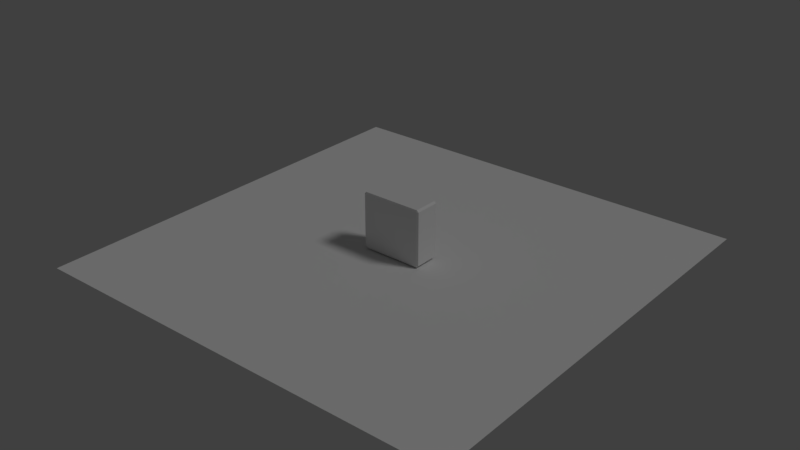 # Source: computer.blend  (saved by Blender 2.79.0; exported with 4.5.12 LTS)
import bpy
from mathutils import Matrix  # noqa: F401  (used for matrix-valued properties, if any)

bpy.ops.wm.read_factory_settings(use_empty=True)
scene = bpy.context.scene
scene.name = 'Scene'

# ---- collections
col_collection_1 = bpy.data.collections.new('Collection 1'); scene.collection.children.link(col_collection_1)

# ---- materials (node trees are filled in below, after node groups)
mat_material_022 = bpy.data.materials.new('Material.022')
mat_material_022.alpha_threshold = 0.0
mat_material_022.use_transparent_shadow = False
mat_material_022.roughness = 0.5
mat_material_020 = bpy.data.materials.new('Material.020')
mat_material_020.alpha_threshold = 0.0
mat_material_020.use_transparent_shadow = False
mat_material_020.roughness = 0.5
mat_material_021 = bpy.data.materials.new('Material.021')
mat_material_021.alpha_threshold = 0.0
mat_material_021.use_transparent_shadow = False
mat_material_021.diffuse_color = (0.477, 0.477, 0.477, 1.0)
mat_material_021.roughness = 0.5
mat_material_019 = bpy.data.materials.new('Material.019')
mat_material_019.alpha_threshold = 0.0
mat_material_019.use_transparent_shadow = False
mat_material_019.roughness = 0.5
mat_material_019.specular_intensity = 0.0
mat_material_017 = bpy.data.materials.new('Material.017')
mat_material_017.alpha_threshold = 0.0
mat_material_017.use_transparent_shadow = False
mat_material_017.diffuse_color = (0.4678, 0.4678, 0.4678, 1.0)
mat_material_017.roughness = 0.5
mat_material_018 = bpy.data.materials.new('Material.018')
mat_material_018.alpha_threshold = 0.0
mat_material_018.use_transparent_shadow = False
mat_material_018.diffuse_color = (0.4678, 0.4678, 0.4678, 1.0)
mat_material_018.roughness = 0.5
mat_material_016 = bpy.data.materials.new('Material.016')
mat_material_016.alpha_threshold = 0.0
mat_material_016.use_transparent_shadow = False
mat_material_016.roughness = 0.5
mat_material_016.specular_intensity = 0.01042
mat_monitor_glass = bpy.data.materials.new('Monitor Glass')
mat_monitor_glass.alpha_threshold = 0.0
mat_monitor_glass.use_transparent_shadow = False
mat_monitor_glass.diffuse_color = (0.01885, 0.01885, 0.01885, 1.0)
mat_monitor_glass.roughness = 0.5
mat_monitor_glass.specular_intensity = 0.8438
mat_monitor_plastic = bpy.data.materials.new('Monitor Plastic')
mat_monitor_plastic.alpha_threshold = 0.0
mat_monitor_plastic.use_transparent_shadow = False
mat_monitor_plastic.diffuse_color = (0.08001, 0.08001, 0.08001, 1.0)
mat_monitor_plastic.roughness = 0.5
mat_material_014 = bpy.data.materials.new('Material.014')
mat_material_014.alpha_threshold = 0.0
mat_material_014.use_transparent_shadow = False
mat_material_014.diffuse_color = (0.8, 0.000929, 0.001822, 1.0)
mat_material_014.roughness = 0.5
mat_material_015 = bpy.data.materials.new('Material.015')
mat_material_015.alpha_threshold = 0.0
mat_material_015.use_transparent_shadow = False
mat_material_015.diffuse_color = (0.2462, 0.2462, 0.2462, 1.0)
mat_material_015.roughness = 0.5
mat_material_015.specular_intensity = 0.0

# ---- material node trees

# ---- world
world_world = bpy.data.worlds.new('World'); scene.world = world_world
world_world.color = (0.05088, 0.05088, 0.05088)
world_world.use_sun_shadow = False
world_world.sun_shadow_jitter_overblur = 0.0
world_world.cycles.sampling_method = 'MANUAL'

# ---- lights
light_lamp = bpy.data.lights.new('Lamp', 'SUN')
light_lamp.transmission_factor = 0.0
light_lamp.cutoff_distance = 30.0
light_lamp.angle = 0.1993
light_lamp.energy = 0.5
light_lamp.shadow_buffer_clip_start = 1.001
light_lamp.shadow_soft_size = 0.1
light_lamp.shadow_cascade_max_distance = 1000.0

# ---- meshes
me_cube_040 = bpy.data.meshes.new('Cube.040')
me_cube_040.from_pydata([(-0.2772, -0.1248, 0.01196), (-0.2772, -0.1327, 0.02927), (-0.2961, -0.1248, 0.02927), (-0.2772, -0.1327, 0.549), (-0.2772, -0.1248, 0.5664), (-0.2961, -0.1248, 0.549), (-0.2772, 0.1115, 0.01196), (-0.2961, 0.1115, 0.02927), (-0.2772, 0.1193, 0.02927), (-0.2772, 0.1115, 0.5664), (-0.2772, 0.1193, 0.549), (-0.2961, 0.1115, 0.549), (0.2898, -0.1248, 0.01196), (0.3087, -0.1248, 0.02927), (0.2898, -0.1327, 0.02927), (0.2898, -0.1248, 0.5664), (0.2898, -0.1327, 0.549), (0.3087, -0.1248, 0.549), (0.2898, 0.1115, 0.01196), (0.2898, 0.1193, 0.02927), (0.3087, 0.1115, 0.02927), (0.2898, 0.1115, 0.5664), (0.3087, 0.1115, 0.549), (0.2898, 0.1193, 0.549)], [], [(14, 16, 3, 1), (20, 22, 17, 13), (21, 9, 4, 15), (2, 5, 11, 7), (8, 10, 23, 19), (0, 1, 2), (3, 4, 5), (6, 7, 8), (9, 10, 11), (12, 13, 14), (15, 16, 17), (18, 19, 20), (21, 22, 23), (6, 0, 2, 7), (1, 3, 5, 2), (4, 9, 11, 5), (10, 8, 7, 11), (18, 6, 8, 19), (9, 21, 23, 10), (22, 20, 19, 23), (12, 18, 20, 13), (21, 15, 17, 22), (16, 14, 13, 17), (0, 12, 14, 1), (15, 4, 3, 16), (6, 18, 12, 0)])
_uv = me_cube_040.uv_layers.new(name='UVMap.001')
_uv.uv.foreach_set('vector', [0.7185, 0.8422, 0.7185, 0.6193, 0.9616, 0.6193, 0.9616, 0.8422, 0.4545, 0.0, 0.4545, 1.0, 0.0, 1.0, 0.0, 2.867e-08, 0.7104, 0.4755, 0.5312, 0.4755, 0.5312, 0.3742, 0.7104, 0.3742, 0.8191, 0.8496, 0.9697, 0.8496, 0.9697, 0.9509, 0.8191, 0.9509, 0.7185, 0.6045, 0.7185, 0.3816, 0.9616, 0.3816, 0.9616, 0.6045, 0.9616, 0.8496, 0.9616, 0.8422, 0.9697, 0.8422, 0.9616, 0.6193, 0.9616, 0.6119, 0.9697, 0.6193, 0.7185, 0.6119, 0.7104, 0.6045, 0.7185, 0.6045, 0.7185, 0.3742, 0.7185, 0.3816, 0.7104, 0.3816, 0.7185, 0.8496, 0.7104, 0.8422, 0.7185, 0.8422, 0.7185, 0.6119, 0.7185, 0.6193, 0.7104, 0.6193, 0.9616, 0.6119, 0.9616, 0.6045, 0.9697, 0.6045, 0.9616, 0.3742, 0.9697, 0.3816, 0.9616, 0.3816, 0.8081, 0.9509, 0.8081, 0.8496, 0.8191, 0.8496, 0.8191, 0.9509, 0.9616, 0.8422, 0.9616, 0.6193, 0.9697, 0.6193, 0.9697, 0.8422, 0.5312, 0.3742, 0.5312, 0.4755, 0.5202, 0.4755, 0.5202, 0.3742, 0.7185, 0.3816, 0.7185, 0.6045, 0.7104, 0.6045, 0.7104, 0.3816, 0.9616, 0.6119, 0.7185, 0.6119, 0.7185, 0.6045, 0.9616, 0.6045, 0.7185, 0.3742, 0.9616, 0.3742, 0.9616, 0.3816, 0.7185, 0.3816, 0.9697, 0.3816, 0.9697, 0.6045, 0.9616, 0.6045, 0.9616, 0.3816, 0.7104, 0.4865, 0.6091, 0.4865, 0.6091, 0.4755, 0.7104, 0.4755, 0.6091, 0.4865, 0.7104, 0.4865, 0.7104, 0.4975, 0.6091, 0.4975, 0.7185, 0.6193, 0.7185, 0.8422, 0.7104, 0.8422, 0.7104, 0.6193, 0.9616, 0.8496, 0.7185, 0.8496, 0.7185, 0.8422, 0.9616, 0.8422, 0.7185, 0.6119, 0.9616, 0.6119, 0.9616, 0.6193, 0.7185, 0.6193, 0.8081, 0.9509, 0.6289, 0.9509, 0.6289, 0.8496, 0.8081, 0.8496])
me_cube_040.materials.append(mat_material_022)
me_cube_040.use_remesh_preserve_volume = False
me_cube_040.use_remesh_preserve_attributes = False
me_cube_040.use_mirror_vertex_groups = False
me_cube_040.update()
me_cube_039 = bpy.data.meshes.new('Cube.039')
me_cube_039.from_pydata([(-0.2772, -0.1248, 0.01196), (-0.2772, -0.1327, 0.02927), (-0.2961, -0.1248, 0.02927), (-0.2772, -0.1327, 0.549), (-0.2772, -0.1248, 0.5664), (-0.2961, -0.1248, 0.549), (-0.2772, 0.1115, 0.01196), (-0.2961, 0.1115, 0.02927), (-0.2772, 0.1193, 0.02927), (-0.2772, 0.1115, 0.5664), (-0.2772, 0.1193, 0.549), (-0.2961, 0.1115, 0.549), (0.2898, -0.1248, 0.01196), (0.3087, -0.1248, 0.02927), (0.2898, -0.1327, 0.02927), (0.2898, -0.1248, 0.5664), (0.2898, -0.1327, 0.549), (0.3087, -0.1248, 0.549), (0.2898, 0.1115, 0.01196), (0.2898, 0.1193, 0.02927), (0.3087, 0.1115, 0.02927), (0.2898, 0.1115, 0.5664), (0.3087, 0.1115, 0.549), (0.2898, 0.1193, 0.549)], [], [(14, 16, 3, 1), (20, 22, 17, 13), (21, 9, 4, 15), (2, 5, 11, 7), (8, 10, 23, 19), (0, 1, 2), (3, 4, 5), (6, 7, 8), (9, 10, 11), (12, 13, 14), (15, 16, 17), (18, 19, 20), (21, 22, 23), (6, 0, 2, 7), (1, 3, 5, 2), (4, 9, 11, 5), (10, 8, 7, 11), (18, 6, 8, 19), (9, 21, 23, 10), (22, 20, 19, 23), (12, 18, 20, 13), (21, 15, 17, 22), (16, 14, 13, 17), (0, 12, 14, 1), (15, 4, 3, 16), (6, 18, 12, 0)])
me_cube_039.polygons.foreach_set('material_index', [1, 0, 1, 1, 1, 1, 1, 1, 1, 1, 1, 1, 1, 1, 1, 1, 1, 1, 1, 0, 1, 1, 1, 1, 1, 1])
_uv = me_cube_039.uv_layers.new(name='UVMap')
_uv.uv.foreach_set('vector', [0.03123, 0.03123, 0.9688, 0.03123, 0.9688, 0.9688, 0.03123, 0.9688, 0.9601, 0.0299, 0.9601, 0.9636, 0.03095, 0.9636, 0.03095, 0.0299, 0.03123, 0.03123, 0.9688, 0.03123, 0.9688, 0.9688, 0.03123, 0.9688, 0.03123, 0.03123, 0.9688, 0.03123, 0.9688, 0.9688, 0.03123, 0.9688, 0.03123, 0.03123, 0.9688, 0.03123, 0.9688, 0.9688, 0.03123, 0.9688, 0.03123, 0.9688, 0.03123, 1.0, 0.0, 0.9688, 0.9688, 0.9688, 1.0, 0.9688, 0.9688, 1.0, 0.03123, 0.03123, 0.0, 0.03123, 0.03123, 0.0, 0.9688, 0.03123, 0.9688, 0.0, 1.0, 0.03123, 0.9688, 0.9688, 1.0, 0.9688, 0.9688, 1.0, 0.03123, 0.9688, 0.03123, 1.0, 0.0, 0.9688, 0.9688, 0.03123, 0.9688, 0.0, 1.0, 0.03123, 0.03123, 0.03123, 0.0, 0.03123, 0.03123, 0.0, 0.03123, 0.03123, 0.03123, 0.9688, 0.0, 0.9688, 0.0, 0.03123, 0.03123, 0.9688, 0.9688, 0.9688, 0.9688, 1.0, 0.03123, 1.0, 0.9688, 0.9688, 0.9688, 0.03123, 1.0, 0.03123, 1.0, 0.9688, 0.9688, 0.03123, 0.03123, 0.03123, 0.03123, 0.0, 0.9688, 0.0, 0.9688, 0.03123, 0.03123, 0.03123, 0.03123, 0.0, 0.9688, 0.0, 0.9688, 0.03123, 0.03123, 0.03123, 0.03123, 0.0, 0.9688, 0.0, 0.9601, 0.9636, 0.9601, 0.0299, 0.9911, 0.0299, 0.9911, 0.9636, 0.9688, 0.9688, 0.9688, 0.03123, 1.0, 0.03123, 1.0, 0.9688, 0.03123, 0.03123, 0.03123, 0.9688, 0.0, 0.9688, 0.0, 0.03123, 0.9688, 0.03123, 0.03123, 0.03123, 0.03123, 0.0, 0.9688, 0.0, 0.03123, 0.9688, 0.9688, 0.9688, 0.9688, 1.0, 0.03123, 1.0, 0.03123, 0.9688, 0.9688, 0.9688, 0.9688, 1.0, 0.03123, 1.0, 0.03123, 0.03123, 0.9688, 0.03123, 0.9688, 0.9688, 0.03123, 0.9688])
_uv.active_render = True
_uv = me_cube_039.uv_layers.new(name='UVMap.001')
_uv.uv.foreach_set('vector', [0.7185, 0.8422, 0.7185, 0.6193, 0.9616, 0.6193, 0.9616, 0.8422, 0.4545, 0.0, 0.4545, 1.0, 0.0, 1.0, 0.0, 2.867e-08, 0.7104, 0.4755, 0.5312, 0.4755, 0.5312, 0.3742, 0.7104, 0.3742, 0.8191, 0.8496, 0.9697, 0.8496, 0.9697, 0.9509, 0.8191, 0.9509, 0.7185, 0.6045, 0.7185, 0.3816, 0.9616, 0.3816, 0.9616, 0.6045, 0.9616, 0.8496, 0.9616, 0.8422, 0.9697, 0.8422, 0.9616, 0.6193, 0.9616, 0.6119, 0.9697, 0.6193, 0.7185, 0.6119, 0.7104, 0.6045, 0.7185, 0.6045, 0.7185, 0.3742, 0.7185, 0.3816, 0.7104, 0.3816, 0.7185, 0.8496, 0.7104, 0.8422, 0.7185, 0.8422, 0.7185, 0.6119, 0.7185, 0.6193, 0.7104, 0.6193, 0.9616, 0.6119, 0.9616, 0.6045, 0.9697, 0.6045, 0.9616, 0.3742, 0.9697, 0.3816, 0.9616, 0.3816, 0.8081, 0.9509, 0.8081, 0.8496, 0.8191, 0.8496, 0.8191, 0.9509, 0.9616, 0.8422, 0.9616, 0.6193, 0.9697, 0.6193, 0.9697, 0.8422, 0.5312, 0.3742, 0.5312, 0.4755, 0.5202, 0.4755, 0.5202, 0.3742, 0.7185, 0.3816, 0.7185, 0.6045, 0.7104, 0.6045, 0.7104, 0.3816, 0.9616, 0.6119, 0.7185, 0.6119, 0.7185, 0.6045, 0.9616, 0.6045, 0.7185, 0.3742, 0.9616, 0.3742, 0.9616, 0.3816, 0.7185, 0.3816, 0.9697, 0.3816, 0.9697, 0.6045, 0.9616, 0.6045, 0.9616, 0.3816, 0.7104, 0.4865, 0.6091, 0.4865, 0.6091, 0.4755, 0.7104, 0.4755, 0.6091, 0.4865, 0.7104, 0.4865, 0.7104, 0.4975, 0.6091, 0.4975, 0.7185, 0.6193, 0.7185, 0.8422, 0.7104, 0.8422, 0.7104, 0.6193, 0.9616, 0.8496, 0.7185, 0.8496, 0.7185, 0.8422, 0.9616, 0.8422, 0.7185, 0.6119, 0.9616, 0.6119, 0.9616, 0.6193, 0.7185, 0.6193, 0.8081, 0.9509, 0.6289, 0.9509, 0.6289, 0.8496, 0.8081, 0.8496])
me_cube_039.materials.append(mat_material_020)
me_cube_039.materials.append(mat_material_021)
me_cube_039.use_remesh_preserve_volume = False
me_cube_039.use_remesh_preserve_attributes = False
me_cube_039.use_mirror_vertex_groups = False
me_cube_039.update()
me_cube_038 = bpy.data.meshes.new('Cube.038')
me_cube_038.from_pydata([(-0.0827, -0.1684, -0.003619), (-0.08095, -0.209, -0.001345), (-0.1, -0.1659, 0.0009), (-0.07477, -0.209, 0.03374), (-0.07563, -0.1684, 0.03648), (-0.09343, -0.1659, 0.03815), (-0.0827, 0.1684, -0.003619), (-0.1, 0.1659, 0.0009), (-0.08095, 0.209, -0.001345), (-0.07563, 0.1684, 0.03648), (-0.07477, 0.209, 0.03374), (-0.09343, 0.1659, 0.03815), (0.07697, -0.1913, -0.02394), (0.09507, -0.1939, -0.02392), (0.07609, -0.2315, -0.02133), (0.08136, -0.1913, 0.0009575), (0.07964, -0.2315, -0.00119), (0.09836, -0.1939, -0.005246), (0.07697, 0.1913, -0.02394), (0.07609, 0.2315, -0.02133), (0.09507, 0.1939, -0.02392), (0.08136, 0.1913, 0.0009575), (0.09836, 0.1939, -0.005246), (0.07964, 0.2315, -0.00119)], [], [(14, 16, 3, 1), (20, 22, 17, 13), (21, 9, 4, 15), (2, 5, 11, 7), (8, 10, 23, 19), (0, 1, 2), (3, 4, 5), (6, 7, 8), (9, 10, 11), (12, 13, 14), (15, 16, 17), (18, 19, 20), (21, 22, 23), (6, 0, 2, 7), (1, 3, 5, 2), (4, 9, 11, 5), (10, 8, 7, 11), (18, 6, 8, 19), (9, 21, 23, 10), (22, 20, 19, 23), (12, 18, 20, 13), (21, 15, 17, 22), (16, 14, 13, 17), (0, 12, 14, 1), (15, 4, 3, 16), (6, 18, 12, 0)])
_uv = me_cube_038.uv_layers.new(name='UVMap.001')
_uv.uv.foreach_set('vector', [0.6859, 0.1504, 0.6859, 0.06922, 0.7656, 0.0391, 0.7656, 0.1805, 0.7685, 0.287, 0.6889, 0.287, 0.6889, 0.1991, 0.7685, 0.1991, 0.93, 0.676, 0.6544, 0.9017, 0.0958, 0.3918, 0.2955, 0.09678, 0.9461, 0.0405, 0.9461, 0.1906, 0.8665, 0.1906, 0.8665, 0.0405, 0.8556, 0.04484, 0.8556, 0.1862, 0.7759, 0.1561, 0.7759, 0.07496, 0.7669, 0.1906, 0.7656, 0.1805, 0.7759, 0.1848, 0.02984, 0.329, 0.0958, 0.3918, 0.07293, 0.4251, 0.857, 0.03475, 0.866, 0.0405, 0.8556, 0.04484, 0.6544, 0.9017, 0.723, 0.9617, 0.6234, 0.9275, 0.7817, 0.1997, 0.7685, 0.1991, 0.7716, 0.1906, 0.2955, 0.09678, 0.2263, 0.03881, 0.3169, 0.06463, 0.7817, 0.2864, 0.7716, 0.2956, 0.7685, 0.287, 0.93, 0.676, 0.9601, 0.6517, 0.9941, 0.7397, 0.866, 0.03475, 0.9466, 0.03475, 0.9461, 0.0405, 0.8665, 0.0405, 0.7656, 0.1805, 0.7656, 0.0391, 0.7759, 0.03475, 0.7759, 0.1848, 0.0958, 0.3918, 0.6544, 0.9017, 0.6234, 0.9275, 0.07293, 0.4251, 0.8556, 0.1862, 0.8556, 0.04484, 0.866, 0.0405, 0.866, 0.1906, 0.7759, 0.06538, 0.857, 0.03475, 0.8556, 0.04484, 0.7759, 0.07496, 0.6544, 0.9017, 0.93, 0.676, 0.9941, 0.7397, 0.723, 0.9617, 0.6889, 0.287, 0.7685, 0.287, 0.7716, 0.2956, 0.6858, 0.2956, 0.7817, 0.1997, 0.7817, 0.2864, 0.7685, 0.287, 0.7685, 0.1991, 0.93, 0.676, 0.2955, 0.09678, 0.3169, 0.06463, 0.9601, 0.6517, 0.6858, 0.1906, 0.7716, 0.1906, 0.7685, 0.1991, 0.6889, 0.1991, 0.7669, 0.1906, 0.6858, 0.16, 0.6859, 0.1504, 0.7656, 0.1805, 0.2955, 0.09678, 0.0958, 0.3918, 0.02984, 0.329, 0.2263, 0.03881, 0.6437, 0.9134, 0.9234, 0.6832, 0.2889, 0.1041, 0.0851, 0.4035])
me_cube_038.materials.append(mat_material_019)
me_cube_038.use_remesh_preserve_volume = False
me_cube_038.use_remesh_preserve_attributes = False
me_cube_038.use_mirror_vertex_groups = False
me_cube_038.update()
me_cube_037 = bpy.data.meshes.new('Cube.037')
me_cube_037.from_pydata([(-4.83, -0.8165, -7.621), (-4.816, -1.013, -7.406), (-5.011, -0.8046, -7.499), (-4.816, -1.013, -4.382), (-4.83, -0.8165, -4.167), (-5.011, -0.8046, -4.289), (-4.83, 0.8165, -7.621), (-5.011, 0.8046, -7.499), (-4.816, 1.013, -7.406), (-4.83, 0.8165, -4.167), (-4.816, 1.013, -4.382), (-5.011, 0.8046, -4.289), (-3.193, -0.9275, -6.967), (-3.011, -0.9402, -6.699), (-3.206, -1.122, -6.762), (-3.193, -0.9275, -4.821), (-3.206, -1.122, -5.026), (-3.011, -0.9402, -5.089), (-3.193, 0.9275, -6.967), (-3.206, 1.122, -6.762), (-3.011, 0.9402, -6.699), (-3.193, 0.9275, -4.821), (-3.011, 0.9402, -5.089), (-3.206, 1.122, -5.026)], [], [(14, 16, 3, 1), (20, 22, 17, 13), (21, 9, 4, 15), (2, 5, 11, 7), (8, 10, 23, 19), (0, 1, 2), (3, 4, 5), (6, 7, 8), (9, 10, 11), (12, 13, 14), (15, 16, 17), (18, 19, 20), (21, 22, 23), (6, 0, 2, 7), (1, 3, 5, 2), (4, 9, 11, 5), (10, 8, 7, 11), (18, 6, 8, 19), (9, 21, 23, 10), (22, 20, 19, 23), (12, 18, 20, 13), (21, 15, 17, 22), (16, 14, 13, 17), (0, 12, 14, 1), (15, 4, 3, 16), (6, 18, 12, 0)])
me_cube_037.polygons.foreach_set('material_index', [1, 1, 0, 1, 1, 1, 0, 1, 0, 1, 0, 1, 0, 1, 1, 0, 1, 1, 0, 1, 1, 0, 1, 1, 0, 0])
_uv = me_cube_037.uv_layers.new(name='UVMap')
_uv.uv.foreach_set('vector', [0.01055, 0.1284, 0.01055, 0.1111, 0.002913, 0.8609, 0.002913, 0.8909, 0.3206, 0.968, 0.04576, 0.968, 0.04576, 0.6381, 0.3206, 0.6381, 0.8976, 0.1063, 0.8937, 0.8707, 0.1025, 0.8707, 0.09868, 0.1063, 0.1043, 0.9834, 0.1043, 0.9515, 0.8868, 0.9515, 0.8868, 0.9834, 0.587, 0.03786, 0.587, 0.5683, 0.3114, 0.4553, 0.3114, 0.1509, 0.03105, 0.0, 0.03563, 0.03786, 0.0, 0.02155, 0.0072, 0.8666, 0.1025, 0.8707, 0.1083, 0.9558, 0.5916, 0.0, 0.6226, 0.02155, 0.587, 0.03786, 0.8937, 0.8707, 0.989, 0.8666, 0.888, 0.9558, 0.8974, 0.03361, 0.9295, 0.0, 0.9295, 0.04804, 0.09868, 0.1063, 0.01477, 0.1146, 0.09322, 0.0251, 0.9325, 0.1401, 0.8974, 0.1401, 0.9162, 0.09607, 0.8976, 0.1063, 0.903, 0.0251, 0.9815, 0.1146, 0.7021, 0.9155, 0.981, 0.9155, 0.979, 0.9371, 0.7042, 0.9371, 0.002913, 0.8909, 0.002913, 0.8609, 0.1043, 0.9515, 0.1043, 0.9834, 0.1025, 0.8707, 0.8937, 0.8707, 0.888, 0.9558, 0.1083, 0.9558, 0.9882, 0.8609, 0.9882, 0.8909, 0.8868, 0.9834, 0.8868, 0.9515, 0.3113, 0.1149, 0.5916, 0.0, 0.587, 0.03786, 0.3114, 0.1509, 0.8937, 0.8707, 0.8976, 0.1063, 0.9815, 0.1146, 0.989, 0.8666, 0.04576, 0.968, 0.3206, 0.968, 0.3314, 1.0, 0.035, 1.0, 0.3664, 0.6403, 0.3664, 0.9658, 0.3206, 0.968, 0.3206, 0.6381, 0.8976, 0.1063, 0.09868, 0.1063, 0.09322, 0.0251, 0.903, 0.0251, 0.01055, 0.1111, 0.01055, 0.1284, 0.08927, 0.03622, 0.08927, 0.02022, 0.03105, 0.0, 0.3113, 0.1149, 0.3113, 0.1509, 0.03563, 0.03786, 0.09868, 0.1063, 0.1025, 0.8707, 0.0072, 0.8666, 0.01477, 0.1146, 0.8937, 0.9045, 0.8976, 0.1273, 0.09868, 0.1273, 0.1025, 0.9045])
_uv.active_render = True
_uv = me_cube_037.uv_layers.new(name='UVMap.001')
_uv.uv.foreach_set('vector', [0.6859, 0.1504, 0.6859, 0.06922, 0.7656, 0.0391, 0.7656, 0.1805, 0.7685, 0.287, 0.6889, 0.287, 0.6889, 0.1991, 0.7685, 0.1991, 0.93, 0.676, 0.6544, 0.9017, 0.0958, 0.3918, 0.2955, 0.09678, 0.9461, 0.0405, 0.9461, 0.1906, 0.8665, 0.1906, 0.8665, 0.0405, 0.8556, 0.04484, 0.8556, 0.1862, 0.7759, 0.1561, 0.7759, 0.07496, 0.7669, 0.1906, 0.7656, 0.1805, 0.7759, 0.1848, 0.02984, 0.329, 0.0958, 0.3918, 0.07293, 0.4251, 0.857, 0.03475, 0.866, 0.0405, 0.8556, 0.04484, 0.6544, 0.9017, 0.723, 0.9617, 0.6234, 0.9275, 0.7817, 0.1997, 0.7685, 0.1991, 0.7716, 0.1906, 0.2955, 0.09678, 0.2263, 0.03881, 0.3169, 0.06463, 0.7817, 0.2864, 0.7716, 0.2956, 0.7685, 0.287, 0.93, 0.676, 0.9601, 0.6517, 0.9941, 0.7397, 0.866, 0.03475, 0.9466, 0.03475, 0.9461, 0.0405, 0.8665, 0.0405, 0.7656, 0.1805, 0.7656, 0.0391, 0.7759, 0.03475, 0.7759, 0.1848, 0.0958, 0.3918, 0.6544, 0.9017, 0.6234, 0.9275, 0.07293, 0.4251, 0.8556, 0.1862, 0.8556, 0.04484, 0.866, 0.0405, 0.866, 0.1906, 0.7759, 0.06538, 0.857, 0.03475, 0.8556, 0.04484, 0.7759, 0.07496, 0.6544, 0.9017, 0.93, 0.676, 0.9941, 0.7397, 0.723, 0.9617, 0.6889, 0.287, 0.7685, 0.287, 0.7716, 0.2956, 0.6858, 0.2956, 0.7817, 0.1997, 0.7817, 0.2864, 0.7685, 0.287, 0.7685, 0.1991, 0.93, 0.676, 0.2955, 0.09678, 0.3169, 0.06463, 0.9601, 0.6517, 0.6858, 0.1906, 0.7716, 0.1906, 0.7685, 0.1991, 0.6889, 0.1991, 0.7669, 0.1906, 0.6858, 0.16, 0.6859, 0.1504, 0.7656, 0.1805, 0.2955, 0.09678, 0.0958, 0.3918, 0.02984, 0.329, 0.2263, 0.03881, 0.6437, 0.9134, 0.9234, 0.6832, 0.2889, 0.1041, 0.0851, 0.4035])
me_cube_037.materials.append(mat_material_017)
me_cube_037.materials.append(mat_material_018)
me_cube_037.use_remesh_preserve_volume = False
me_cube_037.use_remesh_preserve_attributes = False
me_cube_037.use_mirror_vertex_groups = False
me_cube_037.update()
me_cube_036 = bpy.data.meshes.new('Cube.036')
me_cube_036.from_pydata([(0.08996, 0.295, 0.5259), (0.09062, 0.3071, 0.5178), (0.08835, 0.2951, 0.5178), (0.09062, 0.3071, 0.1323), (0.08996, 0.295, 0.1243), (0.08835, 0.2951, 0.1323), (0.08019, -0.2866, 0.5259), (0.07856, -0.2866, 0.518), (0.08054, -0.2987, 0.5178), (0.08019, -0.2866, 0.1243), (0.08054, -0.2987, 0.1323), (0.07856, -0.2866, 0.1321), (0.1676, 0.2734, 0.5179), (0.1685, 0.2904, 0.5065), (0.1676, 0.3024, 0.5178), (0.1669, 0.2905, 0.5258), (0.1678, 0.2727, 0.1324), (0.1669, 0.2905, 0.1243), (0.1676, 0.3024, 0.1323), (0.1685, 0.2904, 0.1436), (0.1572, -0.2839, 0.5258), (0.1576, -0.2959, 0.5179), (0.1589, -0.2839, 0.5065), (0.1584, -0.267, 0.5177), (0.1572, -0.2839, 0.1243), (0.1584, -0.267, 0.1324), (0.1589, -0.2839, 0.1436), (0.1576, -0.2959, 0.1323), (0.1566, -0.2593, 0.1568), (0.1585, -0.2712, 0.1521), (0.158, -0.2544, 0.1408), (0.1562, -0.2474, 0.1489), (0.1566, -0.2593, 0.4933), (0.1562, -0.2474, 0.5013), (0.158, -0.2544, 0.5094), (0.1585, -0.2712, 0.498), (0.1649, 0.2539, 0.5013), (0.1656, 0.2659, 0.4933), (0.1678, 0.2777, 0.498), (0.1669, 0.2608, 0.5094), (0.1649, 0.2379, 0.1485), (0.1667, 0.2411, 0.1407), (0.1679, 0.2776, 0.1521), (0.1656, 0.2656, 0.1571), (0.1442, -0.2597, 0.1568), (0.1438, -0.2477, 0.1489), (0.1422, -0.2478, 0.1568), (0.1442, -0.2597, 0.4933), (0.1422, -0.2478, 0.4933), (0.1438, -0.2477, 0.5013), (0.1525, 0.2546, 0.5013), (0.1509, 0.2547, 0.4933), (0.1532, 0.2665, 0.4933), (0.1525, 0.2542, 0.1492), (0.1532, 0.2669, 0.1564), (0.1509, 0.2547, 0.1568), (0.07766, 0.004622, 0.5258), (0.07606, 0.004654, 0.5179), (0.07766, 0.004622, 0.1243), (0.07605, 0.004657, 0.1322), (0.1548, 0.003098, 0.5259), (0.1563, 0.00309, 0.5178), (0.1548, 0.003098, 0.1242), (0.1563, 0.003119, 0.1323), (0.1563, 0.003122, 0.5096), (0.1547, 0.003113, 0.5013), (0.1563, 0.003068, 0.1406), (0.1547, 0.003143, 0.1488), (0.1424, 0.003351, 0.5013), (0.1408, 0.003383, 0.4933), (0.1424, 0.003351, 0.1488), (0.1408, 0.003383, 0.1568), (0.08234, 0.15, 0.5259), (0.07534, -0.141, 0.518), (0.07696, -0.1409, 0.1243), (0.08073, 0.15, 0.1323), (0.1541, -0.1405, 0.5259), (0.1606, 0.1386, 0.5178), (0.1594, 0.1468, 0.1243), (0.1557, -0.1321, 0.1325), (0.1557, -0.1257, 0.5091), (0.07696, -0.1409, 0.5259), (0.08073, 0.15, 0.5178), (0.08234, 0.15, 0.1243), (0.07534, -0.141, 0.1322), (0.1594, 0.1468, 0.5259), (0.1557, -0.1321, 0.5177), (0.1541, -0.1405, 0.1243), (0.1605, 0.1391, 0.1321), (0.1603, 0.1325, 0.5095), (0.1557, -0.1257, 0.141), (0.1444, 0.117, 0.03485), (0.1565, -0.1995, 0.132), (0.1562, -0.19, 0.5095), (0.1615, 0.1911, 0.5011), (0.1634, 0.2126, 0.1407), (0.1545, -0.1848, 0.149), (0.1421, -0.185, 0.5013), (0.1474, 0.1919, 0.4933), (0.149, 0.1918, 0.1488), (0.1405, -0.185, 0.1568), (-0.1128, 0.1167, 0.02392), (0.1565, -0.1995, 0.5181), (0.1634, 0.1961, 0.5093), (0.1545, -0.1848, 0.5013), (0.1562, -0.19, 0.1406), (0.1614, 0.2109, 0.1489), (0.149, 0.1918, 0.5013), (0.1405, -0.185, 0.4933), (0.1421, -0.185, 0.1489), (0.1474, 0.1919, 0.1568), (0.1718, 0.212, 0.1423), (0.1754, 0.2394, 0.1425), (0.1734, 0.2365, 0.15), (0.1699, 0.2098, 0.15), (0.07569, -0.06719, 0.1318), (0.07606, 0.004654, 0.3251), (0.0784, 0.07685, 0.1324), (0.0784, 0.07776, 0.3251), (0.0757, -0.06874, 0.325), (0.06392, -0.06567, 0.1364), (0.1446, -0.09991, 0.03223), (0.01569, 0.0774, 0.3221), (0.01309, -0.06696, 0.3214), (0.03311, -0.05942, 0.157), (0.03339, 0.006151, 0.1575), (-0.1115, 0.117, -0.004093), (0.03458, 0.07162, 0.1587), (-0.04571, 0.07117, 0.2753), (-0.04728, -0.0589, 0.2736), (0.03298, -0.05811, 0.1378), (0.03287, 0.007255, 0.1281), (-0.1085, 0.007207, 0.1443), (0.03301, 0.07178, 0.1296), (-0.1084, 0.07047, 0.1276), (-0.1085, -0.05591, 0.1541), (0.03302, -0.05689, 0.1276), (0.03293, 0.007202, 0.128), (0.03291, 0.07128, 0.1193), (-0.1085, 0.07119, 0.1173), (-0.1084, -0.05698, 0.126), (0.02999, -0.05564, 0.1075), (-0.1127, -0.0995, 0.02131), (0.146, -0.09954, -0.003872), (0.02937, 0.07109, 0.1093), (-0.1045, 0.07269, 0.06427), (-0.104, -0.05695, 0.06215), (0.05089, -0.07418, 0.03814), (0.05069, 0.09152, 0.03999), (-0.09036, 0.09038, 0.03045), (-0.09021, -0.07318, 0.0286), (0.1459, 0.1173, -0.001279), (-0.1115, -0.09925, -0.006681), (-0.0891, 0.09138, 0.009117), (-0.08904, -0.07365, 0.007135)], [], [(3, 5, 2, 1), (53, 55, 110, 99), (60, 61, 77, 85), (52, 51, 55, 54), (13, 14, 15, 12), (64, 89, 77, 61), (44, 47, 32, 28), (88, 78, 17), (74, 84, 115, 58), (77, 89, 103), (118, 117, 127, 122), (105, 92, 79), (64, 65, 89), (85, 77, 12, 15), (35, 29, 28, 32), (47, 49, 33, 32), (106, 67, 66), (0, 2, 82, 72), (59, 117, 75), (87, 92, 24), (27, 10, 9, 24), (13, 19, 18, 14), (96, 105, 90), (16, 19, 42, 41), (100, 71, 69, 108), (152, 154, 143), (93, 34, 33, 104), (9, 11, 84, 74), (133, 138, 144), (41, 95, 88), (56, 72, 82, 57), (55, 53, 54), (23, 102, 20), (102, 76, 20), (5, 75, 82, 2), (80, 64, 61, 86), (102, 93, 80), (46, 44, 45), (56, 57, 73, 81), (65, 94, 89), (148, 147, 121, 91), (103, 39, 12, 77), (61, 60, 76, 86), (37, 36, 50, 52), (67, 96, 90), (100, 46, 45, 109), (108, 69, 68, 97), (90, 105, 79), (135, 132, 134, 139, 140), (98, 51, 50, 107), (41, 40, 113, 112), (105, 96, 31, 30), (122, 128, 129, 123), (93, 104, 80), (37, 38, 39, 36), (110, 71, 70, 99), (150, 142, 121), (62, 63, 79, 87), (27, 26, 22, 21), (30, 31, 28, 29), (9, 10, 11), (48, 108, 97, 49), (17, 18, 16), (7, 11, 10, 8), (37, 43, 42, 38), (121, 143, 151, 91), (66, 67, 90), (43, 40, 41, 42), (95, 106, 66), (3, 4, 5), (24, 25, 26, 27), (98, 107, 68, 69), (7, 8, 6), (32, 33, 34, 35), (6, 81, 73, 7), (48, 46, 100, 108), (102, 86, 76), (73, 84, 11, 7), (101, 126, 152, 142), (106, 114, 113, 40), (21, 8, 10, 27), (28, 31, 45, 44), (52, 50, 51), (22, 26, 29, 35), (103, 89, 94), (110, 55, 51, 98), (1, 2, 0), (1, 14, 18, 3), (49, 47, 48), (86, 102, 80), (88, 63, 62, 78), (153, 154, 152, 126), (5, 4, 83, 75), (80, 104, 64), (137, 136, 141), (92, 25, 24), (104, 65, 64), (133, 127, 131), (18, 17, 4, 3), (47, 44, 46, 48), (128, 122, 127, 133, 144, 145, 139, 134), (37, 52, 54, 43), (144, 138, 137, 141), (18, 19, 16), (43, 54, 53), (70, 71, 100, 109), (14, 1, 0, 15), (20, 6, 8, 21), (98, 69, 71, 110), (79, 63, 66, 90), (22, 23, 20, 21), (79, 92, 87), (113, 114, 111, 112), (95, 41, 112, 111), (131, 136, 137), (106, 95, 111, 114), (151, 153, 126), (75, 117, 118, 82), (42, 19, 13, 38), (144, 141, 147, 148), (115, 59, 58), (120, 124, 115), (131, 137, 133), (148, 91, 101), (62, 87, 9, 74, 58, 83), (66, 63, 88), (95, 66, 88), (141, 146, 147), (58, 59, 75, 83), (133, 137, 138), (50, 36, 94), (149, 145, 148), (127, 125, 131), (125, 124, 130, 131), (121, 142, 152, 143), (149, 148, 101), (131, 130, 136), (119, 123, 124, 120, 115), (4, 78, 62, 83), (102, 23, 34, 93), (146, 145, 149, 150), (16, 41, 88), (141, 136, 130), (65, 104, 97, 68), (146, 140, 139, 145), (150, 149, 101, 142), (16, 88, 17), (146, 150, 147), (101, 91, 151, 126), (147, 150, 121), (145, 144, 148), (40, 43, 53), (94, 65, 68, 107, 50), (45, 31, 96, 109), (115, 124, 125, 127, 59), (84, 73, 119, 115), (67, 106, 53, 99, 70), (128, 134, 132, 129), (146, 141, 130, 124, 123, 129, 135, 140), (34, 23, 22, 35), (87, 24, 9), (57, 116, 119, 73), (96, 67, 70, 109), (6, 20, 76), (151, 143, 154, 153), (25, 30, 29, 26), (85, 15, 0), (127, 117, 59), (60, 85, 0, 72), (119, 116, 122, 123), (40, 53, 106), (116, 118, 122), (92, 105, 30, 25), (4, 17, 78), (49, 97, 104, 33), (56, 81, 6, 76, 60, 72), (36, 39, 103, 94), (82, 118, 116, 57), (135, 129, 132), (12, 39, 38, 13)])
me_cube_036.polygons.foreach_set('use_smooth', [True] * 180)
_uv = me_cube_036.uv_layers.new(name='UVMap')
_uv.uv.foreach_set('vector', [0.006879, 0.5233, 0.006858, 0.5129, 0.3349, 0.5129, 0.3349, 0.5233, 0.3421, 0.5278, 0.3486, 0.5274, 0.3486, 0.5817, 0.3418, 0.5817, 0.3418, 0.2582, 0.3486, 0.2582, 0.3486, 0.3752, 0.3418, 0.3823, 0.6349, 0.5171, 0.6349, 0.5274, 0.3486, 0.5274, 0.3483, 0.5168, 0.3583, 0.5064, 0.3486, 0.5168, 0.3418, 0.5065, 0.3486, 0.4917, 0.3556, 0.2582, 0.3557, 0.37, 0.3486, 0.3752, 0.3486, 0.2582, 0.9869, 0.2897, 0.9869, 0.0, 0.9974, 2.811e-05, 0.9974, 0.2897, 0.6768, 0.3757, 0.6835, 0.3823, 0.6835, 0.5065, 7.132e-06, 0.1362, 0.006703, 0.1361, 0.006364, 0.1998, 0.0, 0.2619, 0.3486, 0.3752, 0.3557, 0.37, 0.3559, 0.4249, 0.8426, 0.0, 0.8426, 0.1659, 0.8053, 0.1429, 0.7892, 0.002536, 0.6696, 0.0914, 0.6769, 0.08318, 0.6765, 0.1414, 0.3556, 0.2582, 0.3627, 0.2582, 0.3557, 0.37, 0.3418, 0.3823, 0.3486, 0.3752, 0.3486, 0.4917, 0.3418, 0.5065, 0.3655, 0.02129, 0.6598, 0.02129, 0.6558, 0.03153, 0.3695, 0.03153, 0.832, 0.7091, 0.8314, 0.6988, 0.842, 0.6983, 0.8426, 0.7086, 0.6626, 0.4377, 0.6626, 0.2582, 0.6696, 0.2582, 0.3418, 0.5129, 0.3349, 0.5129, 0.3349, 0.3875, 0.3417, 0.3875, 0.006747, 0.2619, 0.00691, 0.3243, 0.00681, 0.3875, 0.6835, 0.1342, 0.6769, 0.08318, 0.6835, 0.0103, 0.9869, 0.5197, 0.9214, 0.5233, 0.9211, 0.5129, 0.9866, 0.5094, 0.3583, 0.5064, 0.6671, 0.5065, 0.6767, 0.5168, 0.3486, 0.5168, 0.6625, 0.09584, 0.6696, 0.0914, 0.6693, 0.1469, 0.6766, 0.4912, 0.6671, 0.5065, 0.6598, 0.4954, 0.6696, 0.4638, 0.3486, 0.9073, 0.3486, 0.7446, 0.6349, 0.7446, 0.6349, 0.9073, 0.0003973, 0.5233, 0.02221, 0.5424, 0.0, 0.7456, 0.3557, 0.0914, 0.3558, 0.03584, 0.3627, 0.04183, 0.3627, 0.09584, 5.972e-05, 0.01043, 0.006718, 0.01034, 0.006703, 0.1361, 7.132e-06, 0.1362, 0.804, 0.1679, 0.8039, 0.1768, 0.8009, 0.1854, 0.6696, 0.4638, 0.6695, 0.4392, 0.6768, 0.3757, 0.3417, 0.2619, 0.3417, 0.3875, 0.3349, 0.3875, 0.3349, 0.2619, 0.3486, 0.5274, 0.3421, 0.5278, 0.3483, 0.5168, 0.3487, 0.02491, 0.3484, 0.08318, 0.3418, 0.0103, 0.3484, 0.08318, 0.3418, 0.1342, 0.3418, 0.0103, 0.006858, 0.5129, 0.00681, 0.3875, 0.3349, 0.3875, 0.3349, 0.5129, 0.356, 0.1469, 0.3556, 0.2582, 0.3486, 0.2582, 0.3488, 0.1414, 0.3484, 0.08318, 0.3557, 0.0914, 0.356, 0.1469, 0.3486, 0.9615, 0.3486, 0.9717, 0.3419, 0.9614, 0.3417, 0.2619, 0.3349, 0.2619, 0.335, 0.1361, 0.3417, 0.1362, 0.3627, 0.2582, 0.3629, 0.4206, 0.3557, 0.37, 0.6631, 0.6582, 0.8041, 0.6583, 0.8263, 0.7391, 0.6417, 0.7391, 0.3559, 0.4249, 0.3558, 0.4809, 0.3486, 0.4917, 0.3486, 0.3752, 0.3486, 0.2582, 0.3418, 0.2582, 0.3418, 0.1342, 0.3488, 0.1414, 0.8426, 0.255, 0.842, 0.2652, 0.8315, 0.2649, 0.832, 0.2545, 0.6626, 0.2582, 0.6625, 0.09584, 0.6693, 0.1469, 0.3486, 0.9073, 0.3486, 0.9615, 0.3419, 0.9614, 0.3418, 0.9073, 0.6349, 0.9073, 0.6349, 0.7446, 0.6417, 0.7446, 0.6417, 0.9073, 0.6693, 0.1469, 0.6696, 0.0914, 0.6765, 0.1414, 0.6992, 0.3585, 0.7528, 0.3676, 0.8065, 0.3826, 0.807, 0.3915, 0.698, 0.3828, 0.6349, 0.5817, 0.6349, 0.5274, 0.6417, 0.5275, 0.6417, 0.5817, 0.6906, 0.5168, 0.6836, 0.5168, 0.6838, 0.5094, 0.6906, 0.5091, 0.6696, 0.0914, 0.6625, 0.09584, 0.6625, 0.04183, 0.6695, 0.03584, 0.6943, 0.8641, 0.6417, 0.8559, 0.6424, 0.7436, 0.6943, 0.7395, 0.3557, 0.0914, 0.3627, 0.09584, 0.356, 0.1469, 0.3695, 0.4852, 0.3655, 0.4954, 0.3558, 0.4809, 0.3627, 0.4749, 0.3486, 0.5817, 0.3486, 0.7446, 0.3418, 0.7446, 0.3418, 0.5817, 0.8034, 0.5363, 0.8261, 0.5168, 0.8263, 0.7391, 0.6836, 0.2582, 0.6767, 0.2582, 0.6765, 0.1414, 0.6835, 0.1342, 0.6767, 5.148e-08, 0.6671, 0.01037, 0.3583, 0.01037, 0.3486, 0.0, 0.6695, 0.03584, 0.6625, 0.04183, 0.6558, 0.03153, 0.6598, 0.02129, 5.972e-05, 0.01043, 0.006887, 0.0, 0.006718, 0.01034, 0.6349, 0.9615, 0.6349, 0.9073, 0.6417, 0.9073, 0.6417, 0.9614, 0.6835, 0.5065, 0.6767, 0.5168, 0.6766, 0.4912, 0.3351, 0.01034, 0.006718, 0.01034, 0.006887, 0.0, 0.3349, 3.038e-06, 0.3695, 0.4852, 0.6555, 0.485, 0.6598, 0.4954, 0.3655, 0.4954, 0.06143, 0.7456, 0.09215, 0.7456, 0.09215, 0.9329, 0.06141, 0.933, 0.6696, 0.2582, 0.6626, 0.2582, 0.6693, 0.1469, 0.6555, 0.485, 0.6629, 0.461, 0.6696, 0.4638, 0.6598, 0.4954, 0.6695, 0.4392, 0.6626, 0.4377, 0.6696, 0.2582, 0.006879, 0.5233, 5.352e-05, 0.5129, 0.006858, 0.5129, 0.6835, 0.0103, 0.6766, 0.02491, 0.6671, 0.01037, 0.6767, 5.148e-08, 0.6349, 0.5817, 0.6417, 0.5817, 0.6417, 0.7446, 0.6349, 0.7446, 0.3351, 0.01034, 0.3349, 3.038e-06, 0.3418, 0.01044, 0.3695, 0.03153, 0.3627, 0.04183, 0.3558, 0.03584, 0.3655, 0.02129, 0.3418, 0.01044, 0.3417, 0.1362, 0.335, 0.1361, 0.3351, 0.01034, 0.6349, 0.9615, 0.3486, 0.9615, 0.3486, 0.9073, 0.6349, 0.9073, 0.3484, 0.08318, 0.3488, 0.1414, 0.3418, 0.1342, 0.335, 0.1361, 0.006703, 0.1361, 0.006718, 0.01034, 0.3351, 0.01034, 0.1299, 0.7456, 0.1537, 0.7456, 0.1537, 0.9323, 0.1299, 0.9323, 0.9906, 0.9293, 0.9978, 0.9286, 1.0, 0.9517, 0.9927, 0.9526, 0.8426, 0.5227, 0.9082, 0.5228, 0.9082, 0.8557, 0.8426, 0.8556, 1.0, 0.5239, 0.9993, 0.5339, 0.9888, 0.5332, 0.9895, 0.5233, 0.6349, 0.5171, 0.6417, 0.5275, 0.6349, 0.5274, 0.3583, 0.01037, 0.6671, 0.01037, 0.6598, 0.02129, 0.3655, 0.02129, 0.3559, 0.4249, 0.3557, 0.37, 0.3629, 0.4206, 0.3486, 0.5817, 0.3486, 0.5274, 0.6349, 0.5274, 0.6349, 0.5817, 0.3349, 0.5233, 0.3349, 0.5129, 0.3418, 0.5129, 0.9148, 0.5236, 0.9803, 0.5233, 0.9803, 0.8552, 0.9148, 0.8555, 0.6417, 0.9614, 0.6349, 0.9717, 0.6349, 0.9615, 0.3488, 0.1414, 0.3484, 0.08318, 0.356, 0.1469, 0.6768, 0.3757, 0.6767, 0.2582, 0.6836, 0.2582, 0.6835, 0.3823, 0.1626, 0.5424, 0.02221, 0.5424, 0.0003973, 0.5233, 0.1844, 0.5233, 0.006858, 0.5129, 5.352e-05, 0.5129, 9.751e-06, 0.3875, 0.00681, 0.3875, 0.356, 0.1469, 0.3627, 0.09584, 0.3556, 0.2582, 0.7484, 0.8101, 0.7481, 0.7547, 0.7652, 0.7556, 0.6769, 0.08318, 0.6766, 0.02491, 0.6835, 0.0103, 0.3627, 0.09584, 0.3627, 0.2582, 0.3556, 0.2582, 0.1598, 0.7458, 0.1845, 0.7456, 0.1592, 0.8015, 0.9869, 0.002892, 0.9867, 0.01323, 0.9211, 0.01044, 0.9213, 0.0, 0.6349, 0.9717, 0.3486, 0.9717, 0.3486, 0.9615, 0.6349, 0.9615, 0.737, 0.04245, 0.7892, 0.002536, 0.8053, 0.1429, 0.804, 0.1679, 0.8009, 0.1854, 0.6869, 0.2242, 0.6836, 0.1784, 0.6836, 0.1695, 0.8426, 1.0, 0.832, 1.0, 0.832, 0.7091, 0.8426, 0.7097, 0.7649, 0.865, 0.7564, 0.8653, 0.7484, 0.8101, 0.7652, 0.7556, 0.6767, 0.5168, 0.6671, 0.5065, 0.6766, 0.4912, 0.9926, 0.9768, 0.982, 0.9776, 0.9817, 0.9664, 0.3418, 0.7446, 0.3486, 0.7446, 0.3486, 0.9073, 0.3418, 0.9073, 0.9148, 0.5198, 0.8492, 0.5227, 0.8489, 0.5126, 0.9145, 0.5098, 0.9144, 0.01411, 0.8489, 0.01074, 0.8493, 0.0, 0.9148, 0.003501, 0.6349, 0.5817, 0.6349, 0.7446, 0.3486, 0.7446, 0.3486, 0.5817, 0.6765, 0.1414, 0.6767, 0.2582, 0.6696, 0.2582, 0.6693, 0.1469, 0.3583, 0.01037, 0.3487, 0.02491, 0.3418, 0.0103, 0.3486, 0.0, 0.6765, 0.1414, 0.6769, 0.08318, 0.6835, 0.1342, 0.6975, 0.4691, 0.6975, 0.4922, 0.691, 0.4903, 0.6912, 0.4666, 0.691, 0.4666, 0.691, 0.4913, 0.6836, 0.4907, 0.6839, 0.4668, 0.3412, 0.5786, 0.3414, 0.5233, 0.3413, 0.5786, 0.6836, 0.4913, 0.6907, 0.4917, 0.6907, 0.4991, 0.684, 0.4986, 0.1845, 0.7456, 0.1626, 0.5424, 0.1844, 0.5233, 0.00681, 0.3875, 0.00691, 0.3243, 0.1709, 0.3251, 0.3349, 0.3875, 0.6598, 0.4954, 0.6671, 0.5065, 0.3583, 0.5064, 0.3655, 0.4954, 0.7649, 0.865, 0.7652, 0.7556, 0.8241, 0.7391, 0.8241, 0.8822, 0.006364, 0.1998, 0.006747, 0.2619, 0.0, 0.2619, 0.6975, 0.4983, 0.6992, 0.4666, 0.6992, 0.509, 0.3412, 0.5786, 0.3413, 0.5786, 0.3414, 0.6344, 0.6631, 0.6582, 0.6417, 0.7391, 0.6422, 0.5169, 0.9804, 0.2616, 0.9819, 0.3856, 0.9211, 0.5129, 0.9163, 0.3871, 0.9148, 0.2614, 0.9167, 0.1358, 0.6696, 0.2582, 0.6767, 0.2582, 0.6768, 0.3757, 0.6695, 0.4392, 0.6696, 0.2582, 0.6768, 0.3757, 0.3024, 0.5918, 0.1884, 0.5526, 0.3201, 0.5315, 0.0, 0.2619, 0.006747, 0.2619, 0.00681, 0.3875, 9.751e-06, 0.3875, 0.7476, 0.8658, 0.7484, 0.8101, 0.7564, 0.8653, 0.8315, 0.2649, 0.842, 0.2652, 0.84, 0.3196, 0.6989, 0.2545, 0.6869, 0.2242, 0.8189, 0.2465, 0.1845, 0.7456, 0.1843, 0.8021, 0.1592, 0.8015, 0.1843, 0.8021, 0.1845, 0.8588, 0.1682, 0.8579, 0.1592, 0.8015, 0.0, 0.9679, 0.0005932, 0.7456, 0.02442, 0.7456, 0.03072, 0.9679, 0.6643, 0.5363, 0.6631, 0.6582, 0.6422, 0.5169, 0.1592, 0.8015, 0.1682, 0.8579, 0.1596, 0.8569, 0.3412, 0.7793, 0.288, 0.7762, 0.305, 0.6344, 0.3312, 0.6165, 0.3412, 0.6125, 0.9211, 0.01044, 0.9823, 0.1375, 0.9804, 0.2616, 0.9167, 0.1358, 0.3484, 0.08318, 0.3487, 0.02491, 0.3558, 0.03584, 0.3557, 0.0914, 0.6975, 0.4379, 0.8078, 0.4373, 0.8227, 0.4666, 0.6836, 0.4666, 0.6766, 0.4912, 0.6696, 0.4638, 0.6768, 0.3757, 0.3024, 0.5918, 0.3049, 0.6091, 0.3049, 0.6179, 0.837, 0.482, 0.8395, 0.6443, 0.829, 0.6446, 0.8265, 0.482, 0.6975, 0.4379, 0.698, 0.3828, 0.807, 0.3915, 0.8078, 0.4373, 0.8034, 0.5363, 0.6643, 0.5363, 0.6422, 0.5169, 0.8261, 0.5168, 0.6766, 0.4912, 0.6768, 0.3757, 0.6835, 0.5065, 0.1884, 0.5526, 0.2001, 0.5233, 0.3201, 0.5315, 0.06141, 0.7456, 0.06141, 0.9679, 0.03072, 0.9679, 0.03761, 0.7456, 0.8041, 0.6583, 0.8034, 0.5363, 0.8263, 0.7391, 0.6869, 0.2242, 0.8009, 0.1854, 0.8189, 0.2465, 0.9927, 0.9526, 0.9926, 0.9768, 0.9817, 0.9664, 0.84, 0.3196, 0.837, 0.482, 0.8265, 0.482, 0.8294, 0.3191, 0.8315, 0.2649, 0.9888, 0.5332, 0.9993, 0.5339, 0.996, 0.5878, 0.9855, 0.5873, 0.1299, 0.87, 0.09302, 0.8639, 0.0922, 0.8073, 0.09215, 0.7507, 0.129, 0.8079, 0.006703, 0.1361, 0.335, 0.1361, 0.1708, 0.1985, 0.006364, 0.1998, 0.9908, 0.7499, 0.9906, 0.9293, 0.9817, 0.9664, 0.9806, 0.9124, 0.9803, 0.7497, 0.8093, 0.2545, 0.8065, 0.3826, 0.7528, 0.3676, 0.6986, 0.2547, 0.1884, 0.5526, 0.3024, 0.5918, 0.3049, 0.6179, 0.305, 0.6344, 0.288, 0.7762, 0.2366, 0.7352, 0.1845, 0.6321, 0.1846, 0.6077, 0.3558, 0.03584, 0.3487, 0.02491, 0.3583, 0.01037, 0.3655, 0.02129, 0.9819, 0.3856, 0.9866, 0.5094, 0.9211, 0.5129, 0.3349, 0.2619, 0.1708, 0.2619, 0.1708, 0.1985, 0.335, 0.1361, 0.996, 0.5878, 0.9908, 0.7499, 0.9803, 0.7497, 0.9855, 0.5873, 0.8489, 0.01074, 0.9144, 0.01411, 0.9097, 0.1378, 0.1845, 0.7456, 0.0, 0.7456, 0.02221, 0.5424, 0.1626, 0.5424, 0.6766, 0.02491, 0.6695, 0.03584, 0.6598, 0.02129, 0.6671, 0.01037, 0.9101, 0.3857, 0.9145, 0.5098, 0.8489, 0.5126, 0.09215, 0.7507, 0.1299, 0.7456, 0.129, 0.8079, 0.9082, 0.2617, 0.9101, 0.3857, 0.8489, 0.5126, 0.8445, 0.3874, 0.7476, 0.7391, 0.7468, 0.8024, 0.6943, 0.8641, 0.6943, 0.7395, 0.9927, 0.9526, 0.9817, 0.9664, 0.9906, 0.9293, 0.7468, 0.8024, 0.7476, 0.8655, 0.6943, 0.8641, 0.6769, 0.08318, 0.6696, 0.0914, 0.6695, 0.03584, 0.6766, 0.02491, 0.9211, 0.01044, 0.9867, 0.01323, 0.9823, 0.1375, 0.8314, 0.6988, 0.829, 0.6446, 0.8395, 0.6443, 0.842, 0.6983, 0.8426, 0.2619, 0.844, 0.1363, 0.8489, 0.01074, 0.9097, 0.1378, 0.9082, 0.2617, 0.8445, 0.3874, 0.3627, 0.4749, 0.3558, 0.4809, 0.3559, 0.4249, 0.3629, 0.4206, 0.3349, 0.3875, 0.1709, 0.3251, 0.1708, 0.2619, 0.3349, 0.2619, 0.6992, 0.3585, 0.6986, 0.2547, 0.7528, 0.3676, 0.3486, 0.4917, 0.3558, 0.4809, 0.3655, 0.4954, 0.3583, 0.5064])
me_cube_036.materials.append(mat_material_016)
me_cube_036.use_remesh_preserve_volume = False
me_cube_036.use_remesh_preserve_attributes = False
me_cube_036.use_mirror_vertex_groups = False
me_cube_036.update()
me_cube_035 = bpy.data.meshes.new('Cube.035')
me_cube_035.from_pydata([(-0.09955, 0.295, 0.5259), (-0.09888, 0.3071, 0.5178), (-0.1011, 0.2951, 0.5178), (-0.09888, 0.3071, 0.1323), (-0.09955, 0.295, 0.1243), (-0.1011, 0.2951, 0.1323), (-0.1093, -0.2866, 0.5259), (-0.1109, -0.2866, 0.518), (-0.109, -0.2987, 0.5178), (-0.1093, -0.2866, 0.1243), (-0.109, -0.2987, 0.1323), (-0.1109, -0.2866, 0.1321), (-0.02186, 0.2734, 0.5179), (-0.02096, 0.2904, 0.5065), (-0.02191, 0.3024, 0.5178), (-0.02258, 0.2905, 0.5258), (-0.02167, 0.2727, 0.1324), (-0.02258, 0.2905, 0.1243), (-0.02191, 0.3024, 0.1323), (-0.021, 0.2904, 0.1436), (-0.03225, -0.2839, 0.5258), (-0.03191, -0.2959, 0.5179), (-0.03064, -0.2839, 0.5065), (-0.03113, -0.267, 0.5177), (-0.03225, -0.2839, 0.1243), (-0.03113, -0.267, 0.1324), (-0.03064, -0.2839, 0.1436), (-0.03191, -0.2959, 0.1323), (-0.03294, -0.2593, 0.1568), (-0.031, -0.2712, 0.1521), (-0.03148, -0.2544, 0.1408), (-0.03327, -0.2474, 0.1489), (-0.03294, -0.2593, 0.4933), (-0.03327, -0.2474, 0.5013), (-0.03148, -0.2544, 0.5094), (-0.031, -0.2712, 0.498), (-0.0246, 0.2539, 0.5013), (-0.02394, 0.2659, 0.4933), (-0.02166, 0.2777, 0.498), (-0.02262, 0.2608, 0.5094), (-0.0246, 0.2379, 0.1485), (-0.02276, 0.2411, 0.1407), (-0.02163, 0.2776, 0.1521), (-0.02394, 0.2656, 0.1571), (-0.04533, -0.2597, 0.1568), (-0.04567, -0.2477, 0.1489), (-0.04727, -0.2478, 0.1568), (-0.04533, -0.2597, 0.4933), (-0.04727, -0.2478, 0.4933), (-0.04567, -0.2477, 0.5013), (-0.03698, 0.2546, 0.5013), (-0.03858, 0.2547, 0.4933), (-0.03632, 0.2665, 0.4933), (-0.03698, 0.2542, 0.1492), (-0.03631, 0.2669, 0.1564), (-0.03858, 0.2547, 0.1568), (-0.1118, 0.004622, 0.5258), (-0.1134, 0.004654, 0.5179), (-0.1118, 0.004622, 0.1243), (-0.1134, 0.004657, 0.1322), (-0.03474, 0.003098, 0.5259), (-0.03316, 0.00309, 0.5178), (-0.03474, 0.003098, 0.1242), (-0.03318, 0.003119, 0.1323), (-0.03318, 0.003122, 0.5096), (-0.03475, 0.003113, 0.5013), (-0.03316, 0.003068, 0.1406), (-0.03477, 0.003143, 0.1488), (-0.04714, 0.003351, 0.5013), (-0.04875, 0.003383, 0.4933), (-0.04714, 0.003351, 0.1488), (-0.04875, 0.003383, 0.1568), (-0.1072, 0.15, 0.5259), (-0.1142, -0.141, 0.518), (-0.1125, -0.1409, 0.1243), (-0.1088, 0.15, 0.1323), (-0.03542, -0.1405, 0.5259), (-0.02888, 0.1386, 0.5178), (-0.03011, 0.1468, 0.1243), (-0.03381, -0.1321, 0.1325), (-0.03377, -0.1257, 0.5091), (-0.1125, -0.1409, 0.5259), (-0.1088, 0.15, 0.5178), (-0.1072, 0.15, 0.1243), (-0.1142, -0.141, 0.1322), (-0.03011, 0.1468, 0.5259), (-0.03381, -0.1321, 0.5177), (-0.03542, -0.1405, 0.1243), (-0.02903, 0.1391, 0.1321), (-0.02916, 0.1325, 0.5095), (-0.03377, -0.1257, 0.141), (-0.04512, 0.117, 0.03485), (-0.03302, -0.1995, 0.132), (-0.0333, -0.19, 0.5095), (-0.02803, 0.1911, 0.5011), (-0.02606, 0.2126, 0.1407), (-0.03504, -0.1848, 0.149), (-0.04744, -0.185, 0.5013), (-0.04207, 0.1919, 0.4933), (-0.04047, 0.1918, 0.1488), (-0.04905, -0.185, 0.1568), (-0.3023, 0.1167, 0.02392), (-0.03302, -0.1995, 0.5181), (-0.0261, 0.1961, 0.5093), (-0.03504, -0.1848, 0.5013), (-0.0333, -0.19, 0.1406), (-0.02806, 0.2109, 0.1489), (-0.04047, 0.1918, 0.5013), (-0.04905, -0.185, 0.4933), (-0.04744, -0.185, 0.1489), (-0.04207, 0.1919, 0.1568), (-0.01768, 0.212, 0.1423), (-0.01409, 0.2394, 0.1425), (-0.0161, 0.2365, 0.15), (-0.01958, 0.2098, 0.15), (-0.1138, -0.06719, 0.1318), (-0.1134, 0.004654, 0.3251), (-0.1111, 0.07685, 0.1324), (-0.1111, 0.07776, 0.3251), (-0.1138, -0.06874, 0.325), (-0.1256, -0.06567, 0.1364), (-0.04493, -0.09991, 0.03223), (-0.1738, 0.0774, 0.3221), (-0.1764, -0.06696, 0.3214), (-0.1564, -0.05942, 0.157), (-0.1561, 0.006151, 0.1575), (-0.3011, 0.117, -0.004093), (-0.1549, 0.07162, 0.1587), (-0.2352, 0.07117, 0.2753), (-0.2368, -0.0589, 0.2736), (-0.1565, -0.05811, 0.1378), (-0.1566, 0.007255, 0.1281), (-0.298, 0.007207, 0.1443), (-0.1565, 0.07178, 0.1296), (-0.2979, 0.07047, 0.1276), (-0.298, -0.05591, 0.1541), (-0.1565, -0.05689, 0.1276), (-0.1566, 0.007202, 0.128), (-0.1566, 0.07128, 0.1193), (-0.298, 0.07119, 0.1173), (-0.2979, -0.05698, 0.126), (-0.1595, -0.05564, 0.1075), (-0.3022, -0.0995, 0.02131), (-0.0435, -0.09954, -0.003872), (-0.1601, 0.07109, 0.1093), (-0.294, 0.07269, 0.06427), (-0.2935, -0.05695, 0.06215), (-0.1386, -0.07418, 0.03814), (-0.1388, 0.09152, 0.03999), (-0.2799, 0.09038, 0.03045), (-0.2797, -0.07318, 0.0286), (-0.04361, 0.1173, -0.001279), (-0.301, -0.09925, -0.006681), (-0.2786, 0.09138, 0.009117), (-0.2785, -0.07365, 0.007135)], [], [(3, 5, 2, 1), (53, 55, 110, 99), (60, 61, 77, 85), (52, 51, 55, 54), (13, 14, 15, 12), (64, 89, 77, 61), (44, 47, 32, 28), (88, 78, 17), (74, 84, 115, 58), (77, 89, 103), (118, 117, 127, 122), (105, 92, 79), (64, 65, 89), (85, 77, 12, 15), (35, 29, 28, 32), (47, 49, 33, 32), (106, 67, 66), (0, 2, 82, 72), (59, 117, 75), (87, 92, 24), (27, 10, 9, 24), (13, 19, 18, 14), (96, 105, 90), (16, 19, 42, 41), (100, 71, 69, 108), (152, 154, 143), (93, 34, 33, 104), (9, 11, 84, 74), (133, 138, 144), (41, 95, 88), (56, 72, 82, 57), (55, 53, 54), (23, 102, 20), (102, 76, 20), (5, 75, 82, 2), (80, 64, 61, 86), (102, 93, 80), (46, 44, 45), (56, 57, 73, 81), (65, 94, 89), (148, 147, 121, 91), (103, 39, 12, 77), (61, 60, 76, 86), (37, 36, 50, 52), (67, 96, 90), (100, 46, 45, 109), (108, 69, 68, 97), (90, 105, 79), (135, 132, 134, 139, 140), (98, 51, 50, 107), (41, 40, 113, 112), (105, 96, 31, 30), (122, 128, 129, 123), (93, 104, 80), (37, 38, 39, 36), (110, 71, 70, 99), (150, 142, 121), (62, 63, 79, 87), (27, 26, 22, 21), (30, 31, 28, 29), (9, 10, 11), (48, 108, 97, 49), (17, 18, 16), (7, 11, 10, 8), (37, 43, 42, 38), (121, 143, 151, 91), (66, 67, 90), (43, 40, 41, 42), (95, 106, 66), (3, 4, 5), (24, 25, 26, 27), (98, 107, 68, 69), (7, 8, 6), (32, 33, 34, 35), (6, 81, 73, 7), (48, 46, 100, 108), (102, 86, 76), (73, 84, 11, 7), (101, 126, 152, 142), (106, 114, 113, 40), (21, 8, 10, 27), (28, 31, 45, 44), (52, 50, 51), (22, 26, 29, 35), (103, 89, 94), (110, 55, 51, 98), (1, 2, 0), (1, 14, 18, 3), (49, 47, 48), (86, 102, 80), (88, 63, 62, 78), (153, 154, 152, 126), (5, 4, 83, 75), (80, 104, 64), (137, 136, 141), (92, 25, 24), (104, 65, 64), (133, 127, 131), (18, 17, 4, 3), (47, 44, 46, 48), (128, 122, 127, 133, 144, 145, 139, 134), (37, 52, 54, 43), (144, 138, 137, 141), (18, 19, 16), (43, 54, 53), (70, 71, 100, 109), (14, 1, 0, 15), (20, 6, 8, 21), (98, 69, 71, 110), (79, 63, 66, 90), (22, 23, 20, 21), (79, 92, 87), (113, 114, 111, 112), (95, 41, 112, 111), (131, 136, 137), (106, 95, 111, 114), (151, 153, 126), (75, 117, 118, 82), (42, 19, 13, 38), (144, 141, 147, 148), (115, 59, 58), (120, 124, 115), (131, 137, 133), (148, 91, 101), (62, 87, 9, 74, 58, 83), (66, 63, 88), (95, 66, 88), (141, 146, 147), (58, 59, 75, 83), (133, 137, 138), (50, 36, 94), (149, 145, 148), (127, 125, 131), (125, 124, 130, 131), (121, 142, 152, 143), (149, 148, 101), (131, 130, 136), (119, 123, 124, 120, 115), (4, 78, 62, 83), (102, 23, 34, 93), (146, 145, 149, 150), (16, 41, 88), (141, 136, 130), (65, 104, 97, 68), (146, 140, 139, 145), (150, 149, 101, 142), (16, 88, 17), (146, 150, 147), (101, 91, 151, 126), (147, 150, 121), (145, 144, 148), (40, 43, 53), (94, 65, 68, 107, 50), (45, 31, 96, 109), (115, 124, 125, 127, 59), (84, 73, 119, 115), (67, 106, 53, 99, 70), (128, 134, 132, 129), (146, 141, 130, 124, 123, 129, 135, 140), (34, 23, 22, 35), (87, 24, 9), (57, 116, 119, 73), (96, 67, 70, 109), (6, 20, 76), (151, 143, 154, 153), (25, 30, 29, 26), (85, 15, 0), (127, 117, 59), (60, 85, 0, 72), (119, 116, 122, 123), (40, 53, 106), (116, 118, 122), (92, 105, 30, 25), (4, 17, 78), (49, 97, 104, 33), (56, 81, 6, 76, 60, 72), (36, 39, 103, 94), (82, 118, 116, 57), (135, 129, 132), (12, 39, 38, 13)])
me_cube_035.polygons.foreach_set('use_smooth', [True] * 180)
me_cube_035.polygons.foreach_set('material_index', [1, 1, 1, 1, 1, 1, 1, 1, 1, 1, 3, 1, 1, 1, 1, 1, 1, 1, 1, 1, 1, 1, 1, 1, 0, 3, 1, 1, 3, 1, 1, 1, 1, 1, 1, 1, 1, 1, 1, 1, 3, 1, 1, 1, 1, 1, 1, 1, 3, 1, 2, 1, 3, 1, 1, 1, 3, 1, 1, 1, 1, 1, 1, 1, 1, 3, 1, 1, 1, 1, 1, 1, 1, 1, 1, 0, 1, 1, 3, 1, 1, 1, 1, 1, 1, 0, 1, 1, 1, 1, 1, 3, 1, 1, 3, 1, 1, 3, 1, 1, 3, 1, 3, 1, 1, 1, 1, 1, 0, 1, 1, 1, 2, 2, 3, 2, 3, 1, 1, 3, 1, 3, 3, 3, 1, 1, 1, 3, 1, 3, 1, 3, 3, 3, 3, 3, 3, 3, 1, 1, 3, 1, 3, 1, 3, 3, 1, 3, 3, 3, 3, 1, 1, 1, 3, 1, 1, 3, 3, 1, 1, 1, 1, 1, 3, 1, 1, 3, 1, 3, 1, 3, 1, 1, 1, 1, 1, 1, 3, 1])
_uv = me_cube_035.uv_layers.new(name='UVMap')
_uv.uv.foreach_set('vector', [0.006879, 0.5233, 0.006858, 0.5129, 0.3349, 0.5129, 0.3349, 0.5233, 0.3421, 0.5278, 0.3486, 0.5274, 0.3486, 0.5817, 0.3418, 0.5817, 0.3418, 0.2582, 0.3486, 0.2582, 0.3486, 0.3752, 0.3418, 0.3823, 0.6349, 0.5171, 0.6349, 0.5274, 0.3486, 0.5274, 0.3483, 0.5168, 0.3583, 0.5064, 0.3486, 0.5168, 0.3418, 0.5065, 0.3486, 0.4917, 0.3556, 0.2582, 0.3557, 0.37, 0.3486, 0.3752, 0.3486, 0.2582, 0.9869, 0.2897, 0.9869, 0.0, 0.9974, 2.811e-05, 0.9974, 0.2897, 0.6768, 0.3757, 0.6835, 0.3823, 0.6835, 0.5065, 7.132e-06, 0.1362, 0.006703, 0.1361, 0.006364, 0.1998, 0.0, 0.2619, 0.3486, 0.3752, 0.3557, 0.37, 0.3559, 0.4249, 0.8426, 0.0, 0.8426, 0.1659, 0.8053, 0.1429, 0.7892, 0.002536, 0.6696, 0.0914, 0.6769, 0.08318, 0.6765, 0.1414, 0.3556, 0.2582, 0.3627, 0.2582, 0.3557, 0.37, 0.3418, 0.3823, 0.3486, 0.3752, 0.3486, 0.4917, 0.3418, 0.5065, 0.3655, 0.02129, 0.6598, 0.02129, 0.6558, 0.03153, 0.3695, 0.03153, 0.832, 0.7091, 0.8314, 0.6988, 0.842, 0.6983, 0.8426, 0.7086, 0.6626, 0.4377, 0.6626, 0.2582, 0.6696, 0.2582, 0.3418, 0.5129, 0.3349, 0.5129, 0.3349, 0.3875, 0.3417, 0.3875, 0.006747, 0.2619, 0.00691, 0.3243, 0.00681, 0.3875, 0.6835, 0.1342, 0.6769, 0.08318, 0.6835, 0.0103, 0.9869, 0.5197, 0.9214, 0.5233, 0.9211, 0.5129, 0.9866, 0.5094, 0.3583, 0.5064, 0.6671, 0.5065, 0.6767, 0.5168, 0.3486, 0.5168, 0.6625, 0.09584, 0.6696, 0.0914, 0.6693, 0.1469, 0.6766, 0.4912, 0.6671, 0.5065, 0.6598, 0.4954, 0.6696, 0.4638, 0.3486, 0.9073, 0.3486, 0.7446, 0.6349, 0.7446, 0.6349, 0.9073, 0.0003973, 0.5233, 0.02221, 0.5424, 0.0, 0.7456, 0.3557, 0.0914, 0.3558, 0.03584, 0.3627, 0.04183, 0.3627, 0.09584, 5.972e-05, 0.01043, 0.006718, 0.01034, 0.006703, 0.1361, 7.132e-06, 0.1362, 0.804, 0.1679, 0.8039, 0.1768, 0.8009, 0.1854, 0.6696, 0.4638, 0.6695, 0.4392, 0.6768, 0.3757, 0.3417, 0.2619, 0.3417, 0.3875, 0.3349, 0.3875, 0.3349, 0.2619, 0.3486, 0.5274, 0.3421, 0.5278, 0.3483, 0.5168, 0.3487, 0.02491, 0.3484, 0.08318, 0.3418, 0.0103, 0.3484, 0.08318, 0.3418, 0.1342, 0.3418, 0.0103, 0.006858, 0.5129, 0.00681, 0.3875, 0.3349, 0.3875, 0.3349, 0.5129, 0.356, 0.1469, 0.3556, 0.2582, 0.3486, 0.2582, 0.3488, 0.1414, 0.3484, 0.08318, 0.3557, 0.0914, 0.356, 0.1469, 0.3486, 0.9615, 0.3486, 0.9717, 0.3419, 0.9614, 0.3417, 0.2619, 0.3349, 0.2619, 0.335, 0.1361, 0.3417, 0.1362, 0.3627, 0.2582, 0.3629, 0.4206, 0.3557, 0.37, 0.6631, 0.6582, 0.8041, 0.6583, 0.8263, 0.7391, 0.6417, 0.7391, 0.3559, 0.4249, 0.3558, 0.4809, 0.3486, 0.4917, 0.3486, 0.3752, 0.3486, 0.2582, 0.3418, 0.2582, 0.3418, 0.1342, 0.3488, 0.1414, 0.8426, 0.255, 0.842, 0.2652, 0.8315, 0.2649, 0.832, 0.2545, 0.6626, 0.2582, 0.6625, 0.09584, 0.6693, 0.1469, 0.3486, 0.9073, 0.3486, 0.9615, 0.3419, 0.9614, 0.3418, 0.9073, 0.6349, 0.9073, 0.6349, 0.7446, 0.6417, 0.7446, 0.6417, 0.9073, 0.6693, 0.1469, 0.6696, 0.0914, 0.6765, 0.1414, 0.6992, 0.3585, 0.7528, 0.3676, 0.8065, 0.3826, 0.807, 0.3915, 0.698, 0.3828, 0.6349, 0.5817, 0.6349, 0.5274, 0.6417, 0.5275, 0.6417, 0.5817, 0.6906, 0.5168, 0.6836, 0.5168, 0.6838, 0.5094, 0.6906, 0.5091, 0.6696, 0.0914, 0.6625, 0.09584, 0.6625, 0.04183, 0.6695, 0.03584, 0.6943, 0.8641, 0.6417, 0.8559, 0.6424, 0.7436, 0.6943, 0.7395, 0.3557, 0.0914, 0.3627, 0.09584, 0.356, 0.1469, 0.3695, 0.4852, 0.3655, 0.4954, 0.3558, 0.4809, 0.3627, 0.4749, 0.3486, 0.5817, 0.3486, 0.7446, 0.3418, 0.7446, 0.3418, 0.5817, 0.8034, 0.5363, 0.8261, 0.5168, 0.8263, 0.7391, 0.6836, 0.2582, 0.6767, 0.2582, 0.6765, 0.1414, 0.6835, 0.1342, 0.6767, 5.148e-08, 0.6671, 0.01037, 0.3583, 0.01037, 0.3486, 0.0, 0.6695, 0.03584, 0.6625, 0.04183, 0.6558, 0.03153, 0.6598, 0.02129, 5.972e-05, 0.01043, 0.006887, 0.0, 0.006718, 0.01034, 0.6349, 0.9615, 0.6349, 0.9073, 0.6417, 0.9073, 0.6417, 0.9614, 0.6835, 0.5065, 0.6767, 0.5168, 0.6766, 0.4912, 0.3351, 0.01034, 0.006718, 0.01034, 0.006887, 0.0, 0.3349, 3.038e-06, 0.3695, 0.4852, 0.6555, 0.485, 0.6598, 0.4954, 0.3655, 0.4954, 0.06143, 0.7456, 0.09215, 0.7456, 0.09215, 0.9329, 0.06141, 0.933, 0.6696, 0.2582, 0.6626, 0.2582, 0.6693, 0.1469, 0.6555, 0.485, 0.6629, 0.461, 0.6696, 0.4638, 0.6598, 0.4954, 0.6695, 0.4392, 0.6626, 0.4377, 0.6696, 0.2582, 0.006879, 0.5233, 5.352e-05, 0.5129, 0.006858, 0.5129, 0.6835, 0.0103, 0.6766, 0.02491, 0.6671, 0.01037, 0.6767, 5.148e-08, 0.6349, 0.5817, 0.6417, 0.5817, 0.6417, 0.7446, 0.6349, 0.7446, 0.3351, 0.01034, 0.3349, 3.038e-06, 0.3418, 0.01044, 0.3695, 0.03153, 0.3627, 0.04183, 0.3558, 0.03584, 0.3655, 0.02129, 0.3418, 0.01044, 0.3417, 0.1362, 0.335, 0.1361, 0.3351, 0.01034, 0.6349, 0.9615, 0.3486, 0.9615, 0.3486, 0.9073, 0.6349, 0.9073, 0.3484, 0.08318, 0.3488, 0.1414, 0.3418, 0.1342, 0.335, 0.1361, 0.006703, 0.1361, 0.006718, 0.01034, 0.3351, 0.01034, 0.1299, 0.7456, 0.1537, 0.7456, 0.1537, 0.9323, 0.1299, 0.9323, 0.9906, 0.9293, 0.9978, 0.9286, 1.0, 0.9517, 0.9927, 0.9526, 0.8426, 0.5227, 0.9082, 0.5228, 0.9082, 0.8557, 0.8426, 0.8556, 1.0, 0.5239, 0.9993, 0.5339, 0.9888, 0.5332, 0.9895, 0.5233, 0.6349, 0.5171, 0.6417, 0.5275, 0.6349, 0.5274, 0.3583, 0.01037, 0.6671, 0.01037, 0.6598, 0.02129, 0.3655, 0.02129, 0.3559, 0.4249, 0.3557, 0.37, 0.3629, 0.4206, 0.3486, 0.5817, 0.3486, 0.5274, 0.6349, 0.5274, 0.6349, 0.5817, 0.3349, 0.5233, 0.3349, 0.5129, 0.3418, 0.5129, 0.9148, 0.5236, 0.9803, 0.5233, 0.9803, 0.8552, 0.9148, 0.8555, 0.6417, 0.9614, 0.6349, 0.9717, 0.6349, 0.9615, 0.3488, 0.1414, 0.3484, 0.08318, 0.356, 0.1469, 0.6768, 0.3757, 0.6767, 0.2582, 0.6836, 0.2582, 0.6835, 0.3823, 0.1626, 0.5424, 0.02221, 0.5424, 0.0003973, 0.5233, 0.1844, 0.5233, 0.006858, 0.5129, 5.352e-05, 0.5129, 9.751e-06, 0.3875, 0.00681, 0.3875, 0.356, 0.1469, 0.3627, 0.09584, 0.3556, 0.2582, 0.7484, 0.8101, 0.7481, 0.7547, 0.7652, 0.7556, 0.6769, 0.08318, 0.6766, 0.02491, 0.6835, 0.0103, 0.3627, 0.09584, 0.3627, 0.2582, 0.3556, 0.2582, 0.1598, 0.7458, 0.1845, 0.7456, 0.1592, 0.8015, 0.9869, 0.002892, 0.9867, 0.01323, 0.9211, 0.01044, 0.9213, 0.0, 0.6349, 0.9717, 0.3486, 0.9717, 0.3486, 0.9615, 0.6349, 0.9615, 0.737, 0.04245, 0.7892, 0.002536, 0.8053, 0.1429, 0.804, 0.1679, 0.8009, 0.1854, 0.6869, 0.2242, 0.6836, 0.1784, 0.6836, 0.1695, 0.8426, 1.0, 0.832, 1.0, 0.832, 0.7091, 0.8426, 0.7097, 0.7649, 0.865, 0.7564, 0.8653, 0.7484, 0.8101, 0.7652, 0.7556, 0.6767, 0.5168, 0.6671, 0.5065, 0.6766, 0.4912, 0.9926, 0.9768, 0.982, 0.9776, 0.9817, 0.9664, 0.3418, 0.7446, 0.3486, 0.7446, 0.3486, 0.9073, 0.3418, 0.9073, 0.9148, 0.5198, 0.8492, 0.5227, 0.8489, 0.5126, 0.9145, 0.5098, 0.9144, 0.01411, 0.8489, 0.01074, 0.8493, 0.0, 0.9148, 0.003501, 0.6349, 0.5817, 0.6349, 0.7446, 0.3486, 0.7446, 0.3486, 0.5817, 0.6765, 0.1414, 0.6767, 0.2582, 0.6696, 0.2582, 0.6693, 0.1469, 0.3583, 0.01037, 0.3487, 0.02491, 0.3418, 0.0103, 0.3486, 0.0, 0.6765, 0.1414, 0.6769, 0.08318, 0.6835, 0.1342, 0.6975, 0.4691, 0.6975, 0.4922, 0.691, 0.4903, 0.6912, 0.4666, 0.691, 0.4666, 0.691, 0.4913, 0.6836, 0.4907, 0.6839, 0.4668, 0.3412, 0.5786, 0.3414, 0.5233, 0.3413, 0.5786, 0.6836, 0.4913, 0.6907, 0.4917, 0.6907, 0.4991, 0.684, 0.4986, 0.1845, 0.7456, 0.1626, 0.5424, 0.1844, 0.5233, 0.00681, 0.3875, 0.00691, 0.3243, 0.1709, 0.3251, 0.3349, 0.3875, 0.6598, 0.4954, 0.6671, 0.5065, 0.3583, 0.5064, 0.3655, 0.4954, 0.7649, 0.865, 0.7652, 0.7556, 0.8241, 0.7391, 0.8241, 0.8822, 0.006364, 0.1998, 0.006747, 0.2619, 0.0, 0.2619, 0.6975, 0.4983, 0.6992, 0.4666, 0.6992, 0.509, 0.3412, 0.5786, 0.3413, 0.5786, 0.3414, 0.6344, 0.6631, 0.6582, 0.6417, 0.7391, 0.6422, 0.5169, 0.9804, 0.2616, 0.9819, 0.3856, 0.9211, 0.5129, 0.9163, 0.3871, 0.9148, 0.2614, 0.9167, 0.1358, 0.6696, 0.2582, 0.6767, 0.2582, 0.6768, 0.3757, 0.6695, 0.4392, 0.6696, 0.2582, 0.6768, 0.3757, 0.3024, 0.5918, 0.1884, 0.5526, 0.3201, 0.5315, 0.0, 0.2619, 0.006747, 0.2619, 0.00681, 0.3875, 9.751e-06, 0.3875, 0.7476, 0.8658, 0.7484, 0.8101, 0.7564, 0.8653, 0.8315, 0.2649, 0.842, 0.2652, 0.84, 0.3196, 0.6989, 0.2545, 0.6869, 0.2242, 0.8189, 0.2465, 0.1845, 0.7456, 0.1843, 0.8021, 0.1592, 0.8015, 0.1843, 0.8021, 0.1845, 0.8588, 0.1682, 0.8579, 0.1592, 0.8015, 0.0, 0.9679, 0.0005932, 0.7456, 0.02442, 0.7456, 0.03072, 0.9679, 0.6643, 0.5363, 0.6631, 0.6582, 0.6422, 0.5169, 0.1592, 0.8015, 0.1682, 0.8579, 0.1596, 0.8569, 0.3412, 0.7793, 0.288, 0.7762, 0.305, 0.6344, 0.3312, 0.6165, 0.3412, 0.6125, 0.9211, 0.01044, 0.9823, 0.1375, 0.9804, 0.2616, 0.9167, 0.1358, 0.3484, 0.08318, 0.3487, 0.02491, 0.3558, 0.03584, 0.3557, 0.0914, 0.6975, 0.4379, 0.8078, 0.4373, 0.8227, 0.4666, 0.6836, 0.4666, 0.6766, 0.4912, 0.6696, 0.4638, 0.6768, 0.3757, 0.3024, 0.5918, 0.3049, 0.6091, 0.3049, 0.6179, 0.837, 0.482, 0.8395, 0.6443, 0.829, 0.6446, 0.8265, 0.482, 0.6975, 0.4379, 0.698, 0.3828, 0.807, 0.3915, 0.8078, 0.4373, 0.8034, 0.5363, 0.6643, 0.5363, 0.6422, 0.5169, 0.8261, 0.5168, 0.6766, 0.4912, 0.6768, 0.3757, 0.6835, 0.5065, 0.1884, 0.5526, 0.2001, 0.5233, 0.3201, 0.5315, 0.06141, 0.7456, 0.06141, 0.9679, 0.03072, 0.9679, 0.03761, 0.7456, 0.8041, 0.6583, 0.8034, 0.5363, 0.8263, 0.7391, 0.6869, 0.2242, 0.8009, 0.1854, 0.8189, 0.2465, 0.9927, 0.9526, 0.9926, 0.9768, 0.9817, 0.9664, 0.84, 0.3196, 0.837, 0.482, 0.8265, 0.482, 0.8294, 0.3191, 0.8315, 0.2649, 0.9888, 0.5332, 0.9993, 0.5339, 0.996, 0.5878, 0.9855, 0.5873, 0.1299, 0.87, 0.09302, 0.8639, 0.0922, 0.8073, 0.09215, 0.7507, 0.129, 0.8079, 0.006703, 0.1361, 0.335, 0.1361, 0.1708, 0.1985, 0.006364, 0.1998, 0.9908, 0.7499, 0.9906, 0.9293, 0.9817, 0.9664, 0.9806, 0.9124, 0.9803, 0.7497, 0.8093, 0.2545, 0.8065, 0.3826, 0.7528, 0.3676, 0.6986, 0.2547, 0.1884, 0.5526, 0.3024, 0.5918, 0.3049, 0.6179, 0.305, 0.6344, 0.288, 0.7762, 0.2366, 0.7352, 0.1845, 0.6321, 0.1846, 0.6077, 0.3558, 0.03584, 0.3487, 0.02491, 0.3583, 0.01037, 0.3655, 0.02129, 0.9819, 0.3856, 0.9866, 0.5094, 0.9211, 0.5129, 0.3349, 0.2619, 0.1708, 0.2619, 0.1708, 0.1985, 0.335, 0.1361, 0.996, 0.5878, 0.9908, 0.7499, 0.9803, 0.7497, 0.9855, 0.5873, 0.8489, 0.01074, 0.9144, 0.01411, 0.9097, 0.1378, 0.1845, 0.7456, 0.0, 0.7456, 0.02221, 0.5424, 0.1626, 0.5424, 0.6766, 0.02491, 0.6695, 0.03584, 0.6598, 0.02129, 0.6671, 0.01037, 0.9101, 0.3857, 0.9145, 0.5098, 0.8489, 0.5126, 0.09215, 0.7507, 0.1299, 0.7456, 0.129, 0.8079, 0.9082, 0.2617, 0.9101, 0.3857, 0.8489, 0.5126, 0.8445, 0.3874, 0.7476, 0.7391, 0.7468, 0.8024, 0.6943, 0.8641, 0.6943, 0.7395, 0.9927, 0.9526, 0.9817, 0.9664, 0.9906, 0.9293, 0.7468, 0.8024, 0.7476, 0.8655, 0.6943, 0.8641, 0.6769, 0.08318, 0.6696, 0.0914, 0.6695, 0.03584, 0.6766, 0.02491, 0.9211, 0.01044, 0.9867, 0.01323, 0.9823, 0.1375, 0.8314, 0.6988, 0.829, 0.6446, 0.8395, 0.6443, 0.842, 0.6983, 0.8426, 0.2619, 0.844, 0.1363, 0.8489, 0.01074, 0.9097, 0.1378, 0.9082, 0.2617, 0.8445, 0.3874, 0.3627, 0.4749, 0.3558, 0.4809, 0.3559, 0.4249, 0.3629, 0.4206, 0.3349, 0.3875, 0.1709, 0.3251, 0.1708, 0.2619, 0.3349, 0.2619, 0.6992, 0.3585, 0.6986, 0.2547, 0.7528, 0.3676, 0.3486, 0.4917, 0.3558, 0.4809, 0.3655, 0.4954, 0.3583, 0.5064])
me_cube_035.materials.append(mat_monitor_glass)
me_cube_035.materials.append(mat_monitor_plastic)
me_cube_035.materials.append(mat_material_014)
me_cube_035.materials.append(mat_material_015)
me_cube_035.use_remesh_preserve_volume = False
me_cube_035.use_remesh_preserve_attributes = False
me_cube_035.use_mirror_vertex_groups = False
me_cube_035.update()
me_plane = bpy.data.meshes.new('Plane')
me_plane.from_pydata([(-1.0, -1.0, 0.0), (1.0, -1.0, 0.0), (-1.0, 1.0, 0.0), (1.0, 1.0, 0.0)], [], [(0, 1, 3, 2)])
me_plane.use_remesh_preserve_volume = False
me_plane.use_remesh_preserve_attributes = False
me_plane.use_mirror_vertex_groups = False
me_plane.update()

# ---- objects
ob_pc_final = bpy.data.objects.new('pc final', me_cube_040)
ob_pc = bpy.data.objects.new('pc', me_cube_039)
ob_keyboard_final = bpy.data.objects.new('keyboard final', me_cube_038)
ob_keyboard = bpy.data.objects.new('keyboard', me_cube_037)
ob_monitor_final = bpy.data.objects.new('Monitor final', me_cube_036)
ob_monitor = bpy.data.objects.new('Monitor', me_cube_035)
ob_plane = bpy.data.objects.new('Plane', me_plane)
ob_lamp = bpy.data.objects.new('Lamp', light_lamp)

# ---- transforms, parenting, visibility, modifiers, constraints
ob_pc_final.location = (0.0, 0.0, 0.0)
ob_pc_final.lineart.crease_threshold = 0.0
ob_pc.location = (0.0, 0.0, 0.0)
ob_pc.hide_viewport = True
ob_pc.hide_render = True
ob_pc.lineart.crease_threshold = 0.0
ob_keyboard_final.location = (0.0, 0.0, 0.0)
ob_keyboard_final.hide_viewport = True
ob_keyboard_final.hide_render = True
ob_keyboard_final.lineart.crease_threshold = 0.0
ob_keyboard.location = (0.4, 0.0, 0.0338)
ob_keyboard.rotation_euler = (0.0, 0.1745, 0.0)
ob_keyboard.scale = (0.09821, 0.2062, 0.01178)
ob_keyboard.hide_viewport = True
ob_keyboard.hide_render = True
ob_keyboard.lineart.crease_threshold = 0.0
ob_monitor_final.location = (0.0, 0.0, 0.0)
ob_monitor_final.hide_viewport = True
ob_monitor_final.hide_render = True
ob_monitor_final.lineart.crease_threshold = 0.0
ob_monitor.location = (0.0, 0.0, 0.0)
ob_monitor.hide_viewport = True
ob_monitor.hide_render = True
ob_monitor.lineart.crease_threshold = 0.0
ob_plane.location = (0.0, 0.0, 0.0)
ob_plane.scale = (2.118, 2.118, 2.118)
ob_plane.lineart.crease_threshold = 0.0
ob_lamp.location = (4.076, 1.005, 5.904)
ob_lamp.rotation_euler = (0.6503, 0.05522, 1.866)
ob_lamp.lock_rotations_4d = False
ob_lamp.empty_display_type = 'ARROWS'
ob_lamp.color = (0.0, 0.0, 0.0, 0.0)
ob_lamp.lineart.crease_threshold = 0.0

# ---- collection membership
col_collection_1.objects.link(ob_pc_final)
col_collection_1.objects.link(ob_pc)
col_collection_1.objects.link(ob_keyboard_final)
col_collection_1.objects.link(ob_keyboard)
col_collection_1.objects.link(ob_monitor_final)
col_collection_1.objects.link(ob_monitor)
col_collection_1.objects.link(ob_plane)
col_collection_1.objects.link(ob_lamp)

# ---- scene / render settings (as saved in the file)
scene.camera = ob_keyboard
scene.frame_start = 1; scene.frame_end = 250; scene.frame_set(50)
scene.render.engine = 'BLENDER_EEVEE_NEXT'
scene.render.resolution_percentage = 50
scene.render.dither_intensity = 0.0
scene.render.use_bake_selected_to_active = True
scene.cycles.use_denoising = False
scene.cycles.samples = 128
scene.cycles.sampling_pattern = 'TABULATED_SOBOL'
scene.cycles.use_adaptive_sampling = False
scene.cycles.use_light_tree = False
scene.cycles.blur_glossy = 0.0
scene.cycles.sample_clamp_indirect = 0.0
scene.view_settings.view_transform = 'Standard'
bpy.context.view_layer.update()

# ---- added for rendering (the .blend has no active camera): camera
cam_auto = bpy.data.cameras.new('AutoCamera')
cam_auto.lens = 50.0
cam_auto.sensor_width = 36.0
cam_auto.clip_end = 1000.0
ob_auto_camera = bpy.data.objects.new('AutoCamera', cam_auto)
scene.collection.objects.link(ob_auto_camera)
ob_auto_camera.location = (5.56665, -6.67998, 4.7365)
ob_auto_camera.rotation_euler = (1.09748, -7.21219e-08, 0.694738)
scene.camera = ob_auto_camera
bpy.context.view_layer.update()
